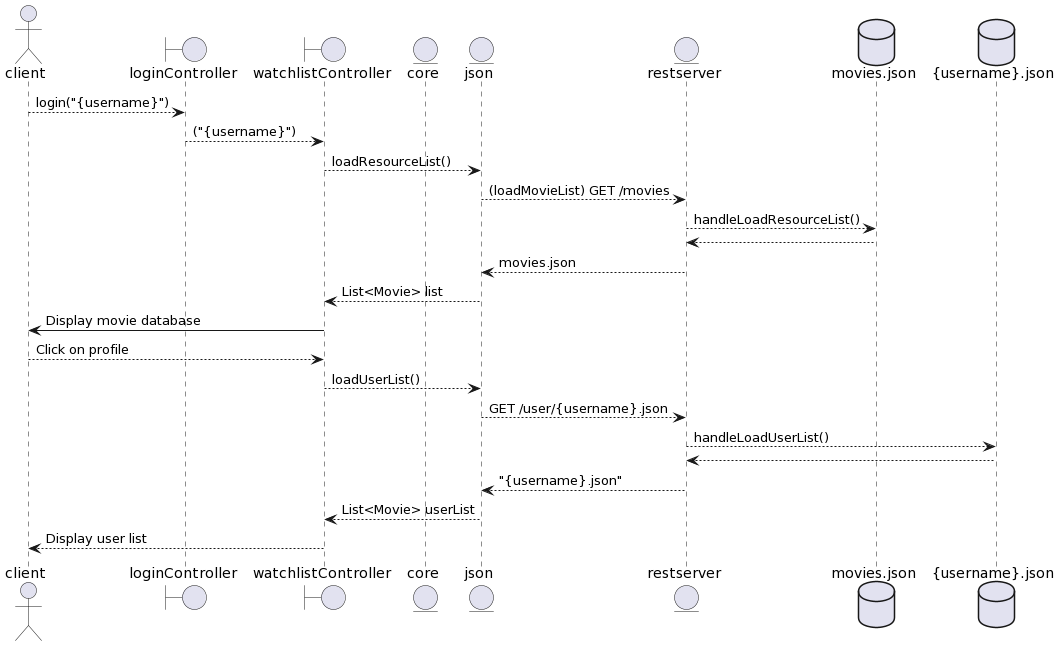

The diagram above was rendered by PlantUML. Its source (embedded in the PNG):
@startuml
actor client
boundary loginController 
boundary watchlistController
entity core
entity json 
entity restserver
database movies.json
database "{username}.json"

client-->loginController : login("{username}")
loginController --> watchlistController : ("{username}")
watchlistController --> json : loadResourceList()
json --> restserver : (loadMovieList) GET /movies
restserver --> movies.json : handleLoadResourceList()
movies.json --> restserver
restserver --> json : movies.json
json --> watchlistController : List<Movie> list
watchlistController -> client : Display movie database
client --> watchlistController : Click on profile 
watchlistController --> json : loadUserList()
json --> restserver : GET /user/{username}.json
restserver --> "{username}.json" : handleLoadUserList()
"{username}.json" --> restserver 
restserver --> json : "{username}.json"
json --> watchlistController : List<Movie> userList 
watchlistController --> client : Display user list
@enduml